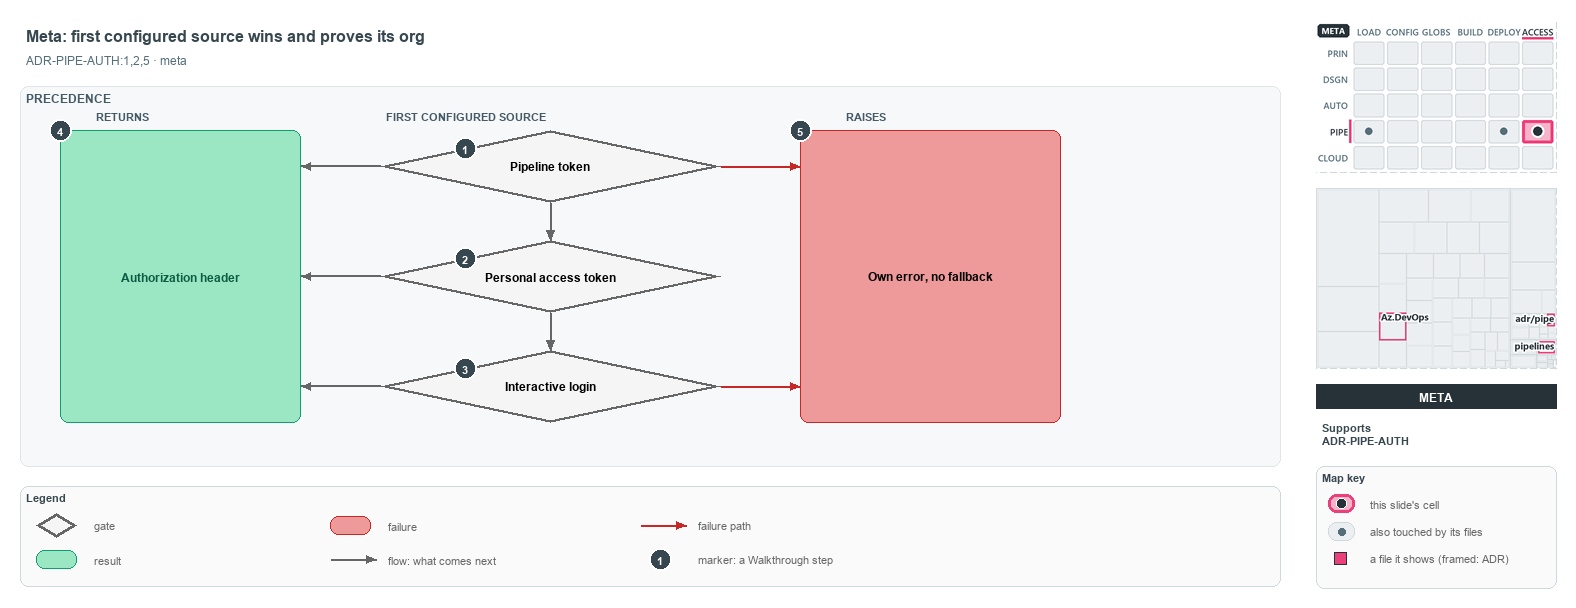

The diagram above was exported from draw.io. Its source (the exported page's mxGraphModel, read from the mxfile embedded in the PNG):
<mxGraphModel dx="1024" dy="768" grid="0" gridSize="10" guides="1" tooltips="1" connect="1" arrows="1" fold="1" page="1" pageScale="1" pageWidth="1572" pageHeight="610" background="#ffffff" math="0" shadow="0">
  <root>
    <mxCell id="0" />
    <mxCell id="1" parent="0" />
    <mxCell id="title" value="Meta: first configured source wins and proves its org" style="text;html=1;align=left;verticalAlign=middle;fontSize=16;fontStyle=1;fontColor=#37474F;" vertex="1" parent="1">
      <mxGeometry x="20" y="14" width="1260" height="30" as="geometry" />
    </mxCell>
    <mxCell id="subtitle" value="ADR-PIPE-AUTH:1,2,5 &amp;#183; meta" style="text;html=1;align=left;verticalAlign=middle;fontSize=12;fontColor=#546E7A;" vertex="1" parent="1">
      <mxGeometry x="20" y="44" width="1240" height="20" as="geometry" />
    </mxCell>
    <mxCell id="band" value="PRECEDENCE" style="rounded=1;html=1;arcSize=3;fillColor=#F6F8FA;strokeColor=#E1E4E8;verticalAlign=top;align=left;spacingLeft=8;fontStyle=1;fontSize=12;fontColor=#455A64;" vertex="1" parent="1">
      <mxGeometry x="20" y="80" width="1260" height="380" as="geometry" />
    </mxCell>
    <mxCell id="col-result" value="RETURNS" style="text;html=1;align=left;verticalAlign=middle;fontSize=11;fontStyle=1;fontColor=#455A64;" vertex="1" parent="1">
      <mxGeometry x="90" y="100" width="120" height="18" as="geometry" />
    </mxCell>
    <mxCell id="col-source" value="FIRST CONFIGURED SOURCE" style="text;html=1;align=left;verticalAlign=middle;fontSize=11;fontStyle=1;fontColor=#455A64;" vertex="1" parent="1">
      <mxGeometry x="380" y="100" width="220" height="18" as="geometry" />
    </mxCell>
    <mxCell id="col-fail" value="RAISES" style="text;html=1;align=left;verticalAlign=middle;fontSize=11;fontStyle=1;fontColor=#455A64;" vertex="1" parent="1">
      <mxGeometry x="840" y="100" width="120" height="18" as="geometry" />
    </mxCell>
    <mxCell id="g-pipeline" value="&lt;b&gt;Pipeline token&lt;/b&gt;" style="rhombus;whiteSpace=wrap;html=1;fillColor=#f5f5f5;strokeColor=#666666;strokeWidth=3;fontSize=12;" vertex="1" parent="1">
      <mxGeometry x="380" y="124" width="340" height="72" as="geometry" />
    </mxCell>
    <mxCell id="mark-1" value="1" style="ellipse;html=1;fillColor=#37474F;strokeColor=#FFFFFF;strokeWidth=2;fontColor=#FFFFFF;fontStyle=1;fontSize=11;" vertex="1" parent="1">
      <mxGeometry x="454.0" y="131.0" width="22" height="22" as="geometry" />
    </mxCell>
    <mxCell id="g-pat" value="&lt;b&gt;Personal access token&lt;/b&gt;" style="rhombus;whiteSpace=wrap;html=1;fillColor=#f5f5f5;strokeColor=#666666;strokeWidth=3;fontSize=12;" vertex="1" parent="1">
      <mxGeometry x="380" y="234" width="340" height="72" as="geometry" />
    </mxCell>
    <mxCell id="mark-2" value="2" style="ellipse;html=1;fillColor=#37474F;strokeColor=#FFFFFF;strokeWidth=2;fontColor=#FFFFFF;fontStyle=1;fontSize=11;" vertex="1" parent="1">
      <mxGeometry x="454.0" y="241.0" width="22" height="22" as="geometry" />
    </mxCell>
    <mxCell id="g-login" value="&lt;b&gt;Interactive login&lt;/b&gt;" style="rhombus;whiteSpace=wrap;html=1;fillColor=#f5f5f5;strokeColor=#666666;strokeWidth=3;fontSize=12;" vertex="1" parent="1">
      <mxGeometry x="380" y="344" width="340" height="72" as="geometry" />
    </mxCell>
    <mxCell id="mark-3" value="3" style="ellipse;html=1;fillColor=#37474F;strokeColor=#FFFFFF;strokeWidth=2;fontColor=#FFFFFF;fontStyle=1;fontSize=11;" vertex="1" parent="1">
      <mxGeometry x="454.0" y="351.0" width="22" height="22" as="geometry" />
    </mxCell>
    <mxCell id="r-header" value="&lt;b&gt;Authorization header&lt;/b&gt;" style="rounded=1;whiteSpace=wrap;html=1;arcSize=20;fillColor=#9BE7C4;strokeColor=#0E9F6E;fontColor=#0B5C43;fontSize=12;" vertex="1" parent="1">
      <mxGeometry x="60" y="124" width="240" height="292" as="geometry" />
    </mxCell>
    <mxCell id="f-own" value="&lt;b&gt;Own error, no fallback&lt;/b&gt;" style="rounded=1;whiteSpace=wrap;html=1;arcSize=20;fillColor=#EF9A9A;strokeColor=#C62828;fontSize=12;" vertex="1" parent="1">
      <mxGeometry x="800" y="124" width="260" height="292" as="geometry" />
    </mxCell>
    <mxCell id="p-e-g-pipeline-header-a" value="" style="text;html=1;strokeColor=none;fillColor=none;" vertex="1" parent="1">
      <mxGeometry x="380" y="160" width="1" height="1" as="geometry" />
    </mxCell>
    <mxCell id="p-e-g-pipeline-header-b" value="" style="text;html=1;strokeColor=none;fillColor=none;" vertex="1" parent="1">
      <mxGeometry x="300" y="160" width="1" height="1" as="geometry" />
    </mxCell>
    <mxCell id="e-g-pipeline-header" value="" style="edgeStyle=orthogonalEdgeStyle;rounded=1;html=1;fontSize=10;endArrow=block;strokeColor=#666666;" edge="1" parent="1" source="p-e-g-pipeline-header-a" target="p-e-g-pipeline-header-b">
      <mxGeometry relative="1" as="geometry" />
    </mxCell>
    <mxCell id="p-e-g-pat-header-a" value="" style="text;html=1;strokeColor=none;fillColor=none;" vertex="1" parent="1">
      <mxGeometry x="380" y="270" width="1" height="1" as="geometry" />
    </mxCell>
    <mxCell id="p-e-g-pat-header-b" value="" style="text;html=1;strokeColor=none;fillColor=none;" vertex="1" parent="1">
      <mxGeometry x="300" y="270" width="1" height="1" as="geometry" />
    </mxCell>
    <mxCell id="e-g-pat-header" value="" style="edgeStyle=orthogonalEdgeStyle;rounded=1;html=1;fontSize=10;endArrow=block;strokeColor=#666666;" edge="1" parent="1" source="p-e-g-pat-header-a" target="p-e-g-pat-header-b">
      <mxGeometry relative="1" as="geometry" />
    </mxCell>
    <mxCell id="p-e-g-login-header-a" value="" style="text;html=1;strokeColor=none;fillColor=none;" vertex="1" parent="1">
      <mxGeometry x="380" y="380" width="1" height="1" as="geometry" />
    </mxCell>
    <mxCell id="p-e-g-login-header-b" value="" style="text;html=1;strokeColor=none;fillColor=none;" vertex="1" parent="1">
      <mxGeometry x="300" y="380" width="1" height="1" as="geometry" />
    </mxCell>
    <mxCell id="e-g-login-header" value="" style="edgeStyle=orthogonalEdgeStyle;rounded=1;html=1;fontSize=10;endArrow=block;strokeColor=#666666;" edge="1" parent="1" source="p-e-g-login-header-a" target="p-e-g-login-header-b">
      <mxGeometry relative="1" as="geometry" />
    </mxCell>
    <mxCell id="p-e-pipeline-pat-a" value="" style="text;html=1;strokeColor=none;fillColor=none;" vertex="1" parent="1">
      <mxGeometry x="550" y="196" width="1" height="1" as="geometry" />
    </mxCell>
    <mxCell id="p-e-pipeline-pat-b" value="" style="text;html=1;strokeColor=none;fillColor=none;" vertex="1" parent="1">
      <mxGeometry x="550" y="234" width="1" height="1" as="geometry" />
    </mxCell>
    <mxCell id="e-pipeline-pat" value="" style="edgeStyle=orthogonalEdgeStyle;rounded=1;html=1;fontSize=10;endArrow=block;strokeColor=#666666;" edge="1" parent="1" source="p-e-pipeline-pat-a" target="p-e-pipeline-pat-b">
      <mxGeometry relative="1" as="geometry" />
    </mxCell>
    <mxCell id="p-e-pat-login-a" value="" style="text;html=1;strokeColor=none;fillColor=none;" vertex="1" parent="1">
      <mxGeometry x="550" y="306" width="1" height="1" as="geometry" />
    </mxCell>
    <mxCell id="p-e-pat-login-b" value="" style="text;html=1;strokeColor=none;fillColor=none;" vertex="1" parent="1">
      <mxGeometry x="550" y="344" width="1" height="1" as="geometry" />
    </mxCell>
    <mxCell id="e-pat-login" value="" style="edgeStyle=orthogonalEdgeStyle;rounded=1;html=1;fontSize=10;endArrow=block;strokeColor=#666666;" edge="1" parent="1" source="p-e-pat-login-a" target="p-e-pat-login-b">
      <mxGeometry relative="1" as="geometry" />
    </mxCell>
    <mxCell id="p-e-pipeline-own-a" value="" style="text;html=1;strokeColor=none;fillColor=none;" vertex="1" parent="1">
      <mxGeometry x="720" y="160" width="1" height="1" as="geometry" />
    </mxCell>
    <mxCell id="p-e-pipeline-own-b" value="" style="text;html=1;strokeColor=none;fillColor=none;" vertex="1" parent="1">
      <mxGeometry x="800" y="160" width="1" height="1" as="geometry" />
    </mxCell>
    <mxCell id="e-pipeline-own" value="" style="edgeStyle=orthogonalEdgeStyle;rounded=1;html=1;fontSize=10;endArrow=block;strokeColor=#C62828;" edge="1" parent="1" source="p-e-pipeline-own-a" target="p-e-pipeline-own-b">
      <mxGeometry relative="1" as="geometry" />
    </mxCell>
    <mxCell id="p-e-login-own-a" value="" style="text;html=1;strokeColor=none;fillColor=none;" vertex="1" parent="1">
      <mxGeometry x="720" y="380" width="1" height="1" as="geometry" />
    </mxCell>
    <mxCell id="p-e-login-own-b" value="" style="text;html=1;strokeColor=none;fillColor=none;" vertex="1" parent="1">
      <mxGeometry x="800" y="380" width="1" height="1" as="geometry" />
    </mxCell>
    <mxCell id="e-login-own" value="" style="edgeStyle=orthogonalEdgeStyle;rounded=1;html=1;fontSize=10;endArrow=block;strokeColor=#C62828;" edge="1" parent="1" source="p-e-login-own-a" target="p-e-login-own-b">
      <mxGeometry relative="1" as="geometry" />
    </mxCell>
    <mxCell id="mark-4" value="4" style="ellipse;html=1;fillColor=#37474F;strokeColor=#FFFFFF;strokeWidth=2;fontColor=#FFFFFF;fontStyle=1;fontSize=11;" vertex="1" parent="1">
      <mxGeometry x="49" y="113" width="22" height="22" as="geometry" />
    </mxCell>
    <mxCell id="mark-5" value="5" style="ellipse;html=1;fillColor=#37474F;strokeColor=#FFFFFF;strokeWidth=2;fontColor=#FFFFFF;fontStyle=1;fontSize=11;" vertex="1" parent="1">
      <mxGeometry x="789" y="113" width="22" height="22" as="geometry" />
    </mxCell>
    <mxCell id="legend" value="&lt;b&gt;Legend&lt;/b&gt;" style="rounded=1;whiteSpace=wrap;html=1;arcSize=6;fillColor=#FAFAFA;strokeColor=#CFD8DC;align=left;verticalAlign=top;spacing=8;fontSize=11;fontColor=#37474F;" vertex="1" parent="1">
      <mxGeometry x="20" y="480" width="1260" height="100" as="geometry" />
    </mxCell>
    <mxCell id="legend-0" value="" style="rhombus;whiteSpace=wrap;html=1;fillColor=#f5f5f5;strokeColor=#666666;strokeWidth=3;" vertex="1" parent="1">
      <mxGeometry x="36.0" y="507.0" width="40" height="24" as="geometry" />
    </mxCell>
    <mxCell id="legend-0-text" value="gate" style="text;html=1;align=left;verticalAlign=middle;fontSize=11;fontColor=#666666;" vertex="1" parent="1">
      <mxGeometry x="88" y="509" width="240" height="20" as="geometry" />
    </mxCell>
    <mxCell id="legend-1" value="" style="rounded=1;whiteSpace=wrap;html=1;arcSize=20;fillColor=#9BE7C4;strokeColor=#0E9F6E;" vertex="1" parent="1">
      <mxGeometry x="36.0" y="544.0" width="40" height="18" as="geometry" />
    </mxCell>
    <mxCell id="legend-1-text" value="result" style="text;html=1;align=left;verticalAlign=middle;fontSize=11;fontColor=#666666;" vertex="1" parent="1">
      <mxGeometry x="88" y="543" width="240" height="20" as="geometry" />
    </mxCell>
    <mxCell id="legend-2" value="" style="rounded=1;whiteSpace=wrap;html=1;arcSize=20;fillColor=#EF9A9A;strokeColor=#C62828;" vertex="1" parent="1">
      <mxGeometry x="330.0" y="510.0" width="40" height="18" as="geometry" />
    </mxCell>
    <mxCell id="legend-2-text" value="failure" style="text;html=1;align=left;verticalAlign=middle;fontSize=11;fontColor=#666666;" vertex="1" parent="1">
      <mxGeometry x="382" y="509" width="240" height="20" as="geometry" />
    </mxCell>
    <mxCell id="legend-3-a" value="" style="text;html=1;strokeColor=none;fillColor=none;" vertex="1" parent="1">
      <mxGeometry x="330" y="553" width="1" height="1" as="geometry" />
    </mxCell>
    <mxCell id="legend-3-b" value="" style="text;html=1;strokeColor=none;fillColor=none;" vertex="1" parent="1">
      <mxGeometry x="376" y="553" width="1" height="1" as="geometry" />
    </mxCell>
    <mxCell id="legend-3" value="" style="edgeStyle=orthogonalEdgeStyle;rounded=1;html=1;fontSize=10;endArrow=block;strokeColor=#666666;" edge="1" parent="1" source="legend-3-a" target="legend-3-b">
      <mxGeometry relative="1" as="geometry" />
    </mxCell>
    <mxCell id="legend-3-text" value="flow: what comes next" style="text;html=1;align=left;verticalAlign=middle;fontSize=11;fontColor=#666666;" vertex="1" parent="1">
      <mxGeometry x="382" y="543" width="240" height="20" as="geometry" />
    </mxCell>
    <mxCell id="legend-4-a" value="" style="text;html=1;strokeColor=none;fillColor=none;" vertex="1" parent="1">
      <mxGeometry x="640" y="519" width="1" height="1" as="geometry" />
    </mxCell>
    <mxCell id="legend-4-b" value="" style="text;html=1;strokeColor=none;fillColor=none;" vertex="1" parent="1">
      <mxGeometry x="686" y="519" width="1" height="1" as="geometry" />
    </mxCell>
    <mxCell id="legend-4" value="" style="edgeStyle=orthogonalEdgeStyle;rounded=1;html=1;fontSize=10;endArrow=block;strokeColor=#C62828;" edge="1" parent="1" source="legend-4-a" target="legend-4-b">
      <mxGeometry relative="1" as="geometry" />
    </mxCell>
    <mxCell id="legend-4-text" value="failure path" style="text;html=1;align=left;verticalAlign=middle;fontSize=11;fontColor=#666666;" vertex="1" parent="1">
      <mxGeometry x="692" y="509" width="240" height="20" as="geometry" />
    </mxCell>
    <mxCell id="legend-5" value="1" style="ellipse;html=1;fillColor=#37474F;strokeColor=#FFFFFF;strokeWidth=2;fontColor=#FFFFFF;fontStyle=1;fontSize=11;" vertex="1" parent="1">
      <mxGeometry x="649" y="542" width="22" height="22" as="geometry" />
    </mxCell>
    <mxCell id="legend-5-text" value="marker: a Walkthrough step" style="text;html=1;align=left;verticalAlign=middle;fontSize=11;fontColor=#666666;" vertex="1" parent="1">
      <mxGeometry x="692" y="543" width="240" height="20" as="geometry" />
    </mxCell>
    <mxCell id="minimap-stack" value="" style="shape=image;html=1;imageAspect=0;aspect=fixed;verticalLabelPosition=bottom;strokeColor=#CFD8DC;dashed=1;fillColor=#FAFAFA;image=data:image/png,(base64 omitted: 15780 chars);" vertex="1" parent="1">
      <mxGeometry x="1316" y="16" width="240" height="150" as="geometry" />
    </mxCell>
    <mxCell id="minimap-tree" value="" style="shape=image;html=1;imageAspect=0;aspect=fixed;verticalLabelPosition=bottom;strokeColor=#CFD8DC;dashed=1;fillColor=#FAFAFA;image=data:image/png,(base64 omitted: 12184 chars);" vertex="1" parent="1">
      <mxGeometry x="1316" y="182" width="240" height="180" as="geometry" />
    </mxCell>
    <mxCell id="lens-badge" value="META" style="rounded=0;whiteSpace=wrap;html=1;align=center;verticalAlign=middle;fontSize=12;fontStyle=1;fontColor=#FFFFFF;fillColor=#263238;strokeColor=none;" vertex="1" parent="1">
      <mxGeometry x="1316" y="378" width="240" height="24" as="geometry" />
    </mxCell>
    <mxCell id="supports" value="&lt;b&gt;Supports&lt;/b&gt;&lt;br&gt;ADR-PIPE-AUTH" style="text;html=1;whiteSpace=wrap;align=left;verticalAlign=top;fontSize=11;fontColor=#37474F;" vertex="1" parent="1">
      <mxGeometry x="1316" y="410" width="240" height="38" as="geometry" />
    </mxCell>
    <mxCell id="mapkey" value="&lt;b&gt;Map key&lt;/b&gt;" style="rounded=1;whiteSpace=wrap;html=1;arcSize=6;fillColor=#FAFAFA;strokeColor=#CFD8DC;align=left;verticalAlign=top;spacing=8;fontSize=11;fontColor=#37474F;" vertex="1" parent="1">
      <mxGeometry x="1316" y="460" width="240" height="122" as="geometry" />
    </mxCell>
    <mxCell id="mapkey-here" value="" style="rounded=1;arcSize=20;html=1;fillColor=#F7B3CA;strokeColor=#EC407A;strokeWidth=3;" vertex="1" parent="1">
      <mxGeometry x="1328" y="488" width="26" height="18" as="geometry" />
    </mxCell>
    <mxCell id="mapkey-here-dot" value="" style="ellipse;html=1;fillColor=#263238;strokeColor=#FFFFFF;strokeWidth=1.5;" vertex="1" parent="1">
      <mxGeometry x="1336" y="492" width="10" height="10" as="geometry" />
    </mxCell>
    <mxCell id="mapkey-here-text" value="this slide's cell" style="text;html=1;align=left;verticalAlign=middle;fontSize=11;fontColor=#666666;" vertex="1" parent="1">
      <mxGeometry x="1364" y="487" width="180" height="20" as="geometry" />
    </mxCell>
    <mxCell id="mapkey-touched" value="" style="rounded=1;arcSize=20;html=1;fillColor=#ECEFF1;strokeColor=#CFD8DC;" vertex="1" parent="1">
      <mxGeometry x="1328" y="516" width="26" height="18" as="geometry" />
    </mxCell>
    <mxCell id="mapkey-touched-dot" value="" style="ellipse;html=1;fillColor=#546E7A;strokeColor=none;" vertex="1" parent="1">
      <mxGeometry x="1338" y="522" width="7" height="7" as="geometry" />
    </mxCell>
    <mxCell id="mapkey-touched-text" value="also touched by its files" style="text;html=1;align=left;verticalAlign=middle;fontSize=11;fontColor=#666666;" vertex="1" parent="1">
      <mxGeometry x="1364" y="515" width="180" height="20" as="geometry" />
    </mxCell>
    <mxCell id="mapkey-file" value="" style="rounded=0;html=1;fillColor=#EC407A;strokeColor=#263238;strokeWidth=1.5;" vertex="1" parent="1">
      <mxGeometry x="1334" y="546" width="12" height="12" as="geometry" />
    </mxCell>
    <mxCell id="mapkey-file-text" value="a file it shows (framed: ADR)" style="text;html=1;align=left;verticalAlign=middle;fontSize=11;fontColor=#666666;" vertex="1" parent="1">
      <mxGeometry x="1364" y="542" width="180" height="20" as="geometry" />
    </mxCell>
  </root>
</mxGraphModel>